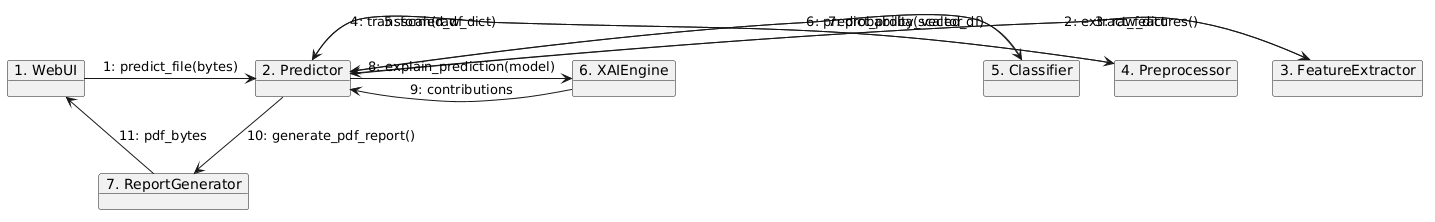

The diagram above was rendered by PlantUML. Its source (embedded in the PNG):
@startuml
object "1. WebUI" as UI
object "2. Predictor" as Pred
object "3. FeatureExtractor" as Extractor
object "4. Preprocessor" as Prep
object "5. Classifier" as Clsf
object "6. XAIEngine" as XAI
object "7. ReportGenerator" as Report

UI -> Pred : 1: predict_file(bytes)
Pred -> Extractor : 2: extract_features()
Extractor --> Pred : 3: raw_dict
Pred -> Prep : 4: transform(raw_dict)
Prep --> Pred : 5: scaled_df
Pred -> Clsf : 6: predict_proba(scaled_df)
Clsf --> Pred : 7: probability_vector
Pred -> XAI : 8: explain_prediction(model)
XAI --> Pred : 9: contributions
Pred -> Report : 10: generate_pdf_report()
Report --> UI : 11: pdf_bytes
@endum